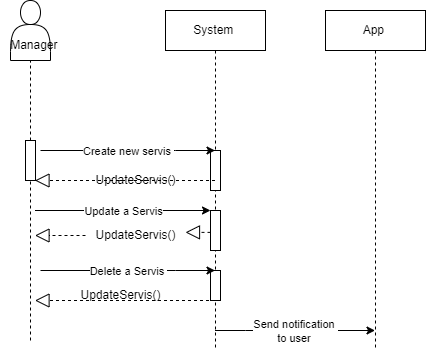

The diagram above was exported from draw.io. Its source (the exported page's mxGraphModel, read from the mxfile embedded in the PNG):
<mxGraphModel dx="880" dy="427" grid="1" gridSize="10" guides="1" tooltips="1" connect="1" arrows="1" fold="1" page="1" pageScale="1" pageWidth="850" pageHeight="1100" math="0" shadow="0">
  <root>
    <mxCell id="0" />
    <mxCell id="1" parent="0" />
    <mxCell id="kQLpjC01Ch-AVUA9CIE4-1" value="System&amp;nbsp;" style="shape=umlLifeline;perimeter=lifelinePerimeter;whiteSpace=wrap;html=1;container=0;dropTarget=0;collapsible=0;recursiveResize=0;outlineConnect=0;portConstraint=eastwest;newEdgeStyle={&quot;edgeStyle&quot;:&quot;elbowEdgeStyle&quot;,&quot;elbow&quot;:&quot;vertical&quot;,&quot;curved&quot;:0,&quot;rounded&quot;:0};" parent="1" vertex="1">
      <mxGeometry x="420" y="20" width="100" height="340" as="geometry" />
    </mxCell>
    <mxCell id="kQLpjC01Ch-AVUA9CIE4-67" style="edgeStyle=elbowEdgeStyle;rounded=0;orthogonalLoop=1;jettySize=auto;html=1;elbow=vertical;curved=0;" parent="kQLpjC01Ch-AVUA9CIE4-1" source="kQLpjC01Ch-AVUA9CIE4-2" target="kQLpjC01Ch-AVUA9CIE4-1" edge="1">
      <mxGeometry relative="1" as="geometry" />
    </mxCell>
    <mxCell id="kQLpjC01Ch-AVUA9CIE4-2" value="" style="html=1;points=[];perimeter=orthogonalPerimeter;outlineConnect=0;targetShapes=umlLifeline;portConstraint=eastwest;newEdgeStyle={&quot;edgeStyle&quot;:&quot;elbowEdgeStyle&quot;,&quot;elbow&quot;:&quot;vertical&quot;,&quot;curved&quot;:0,&quot;rounded&quot;:0};" parent="kQLpjC01Ch-AVUA9CIE4-1" vertex="1">
      <mxGeometry x="45" y="140" width="10" height="40" as="geometry" />
    </mxCell>
    <mxCell id="kQLpjC01Ch-AVUA9CIE4-69" value="" style="html=1;points=[];perimeter=orthogonalPerimeter;outlineConnect=0;targetShapes=umlLifeline;portConstraint=eastwest;newEdgeStyle={&quot;edgeStyle&quot;:&quot;elbowEdgeStyle&quot;,&quot;elbow&quot;:&quot;vertical&quot;,&quot;curved&quot;:0,&quot;rounded&quot;:0};" parent="kQLpjC01Ch-AVUA9CIE4-1" vertex="1">
      <mxGeometry x="45" y="200" width="10" height="40" as="geometry" />
    </mxCell>
    <mxCell id="kQLpjC01Ch-AVUA9CIE4-70" value="" style="html=1;points=[];perimeter=orthogonalPerimeter;outlineConnect=0;targetShapes=umlLifeline;portConstraint=eastwest;newEdgeStyle={&quot;edgeStyle&quot;:&quot;elbowEdgeStyle&quot;,&quot;elbow&quot;:&quot;vertical&quot;,&quot;curved&quot;:0,&quot;rounded&quot;:0};" parent="kQLpjC01Ch-AVUA9CIE4-1" vertex="1">
      <mxGeometry x="45" y="260" width="10" height="30" as="geometry" />
    </mxCell>
    <mxCell id="kQLpjC01Ch-AVUA9CIE4-6" value="" style="shape=actor;whiteSpace=wrap;html=1;" parent="1" vertex="1">
      <mxGeometry x="265" y="10" width="40" height="60" as="geometry" />
    </mxCell>
    <mxCell id="kQLpjC01Ch-AVUA9CIE4-10" value="" style="endArrow=none;dashed=1;html=1;rounded=0;entryX=0.5;entryY=1;entryDx=0;entryDy=0;" parent="1" source="kQLpjC01Ch-AVUA9CIE4-9" target="kQLpjC01Ch-AVUA9CIE4-6" edge="1">
      <mxGeometry width="50" height="50" relative="1" as="geometry">
        <mxPoint x="100" y="320" as="sourcePoint" />
        <mxPoint x="450" y="230" as="targetPoint" />
      </mxGeometry>
    </mxCell>
    <mxCell id="kQLpjC01Ch-AVUA9CIE4-11" value="" style="endArrow=none;dashed=1;html=1;rounded=0;entryX=0.5;entryY=1;entryDx=0;entryDy=0;" parent="1" target="kQLpjC01Ch-AVUA9CIE4-9" edge="1">
      <mxGeometry width="50" height="50" relative="1" as="geometry">
        <mxPoint x="285" y="350" as="sourcePoint" />
        <mxPoint x="100" y="80" as="targetPoint" />
        <Array as="points">
          <mxPoint x="285" y="320" />
        </Array>
      </mxGeometry>
    </mxCell>
    <mxCell id="kQLpjC01Ch-AVUA9CIE4-9" value="" style="html=1;points=[];perimeter=orthogonalPerimeter;outlineConnect=0;targetShapes=umlLifeline;portConstraint=eastwest;newEdgeStyle={&quot;edgeStyle&quot;:&quot;elbowEdgeStyle&quot;,&quot;elbow&quot;:&quot;vertical&quot;,&quot;curved&quot;:0,&quot;rounded&quot;:0};" parent="1" vertex="1">
      <mxGeometry x="280" y="150" width="10" height="40" as="geometry" />
    </mxCell>
    <mxCell id="kQLpjC01Ch-AVUA9CIE4-12" value="Manager&amp;nbsp;" style="text;html=1;align=center;verticalAlign=middle;resizable=0;points=[];autosize=1;strokeColor=none;fillColor=none;" parent="1" vertex="1">
      <mxGeometry x="255" y="40" width="70" height="30" as="geometry" />
    </mxCell>
    <mxCell id="kQLpjC01Ch-AVUA9CIE4-73" value="" style="endArrow=classic;html=1;rounded=0;" parent="1" target="kQLpjC01Ch-AVUA9CIE4-1" edge="1">
      <mxGeometry relative="1" as="geometry">
        <mxPoint x="295" y="160" as="sourcePoint" />
        <mxPoint x="490" y="220" as="targetPoint" />
        <Array as="points">
          <mxPoint x="430" y="160" />
        </Array>
      </mxGeometry>
    </mxCell>
    <mxCell id="kQLpjC01Ch-AVUA9CIE4-74" value="Create new servis&amp;nbsp;" style="edgeLabel;resizable=0;html=1;align=center;verticalAlign=middle;" parent="kQLpjC01Ch-AVUA9CIE4-73" connectable="0" vertex="1">
      <mxGeometry relative="1" as="geometry" />
    </mxCell>
    <mxCell id="kQLpjC01Ch-AVUA9CIE4-75" value="" style="endArrow=classic;html=1;rounded=0;" parent="1" target="kQLpjC01Ch-AVUA9CIE4-69" edge="1">
      <mxGeometry relative="1" as="geometry">
        <mxPoint x="289.5" y="220" as="sourcePoint" />
        <mxPoint x="490" y="220" as="targetPoint" />
      </mxGeometry>
    </mxCell>
    <mxCell id="kQLpjC01Ch-AVUA9CIE4-76" value="Update a Servis" style="edgeLabel;resizable=0;html=1;align=center;verticalAlign=middle;" parent="kQLpjC01Ch-AVUA9CIE4-75" connectable="0" vertex="1">
      <mxGeometry relative="1" as="geometry" />
    </mxCell>
    <mxCell id="kQLpjC01Ch-AVUA9CIE4-77" value="" style="endArrow=classic;html=1;rounded=0;" parent="1" target="kQLpjC01Ch-AVUA9CIE4-1" edge="1">
      <mxGeometry relative="1" as="geometry">
        <mxPoint x="295" y="280" as="sourcePoint" />
        <mxPoint x="490" y="220" as="targetPoint" />
        <Array as="points">
          <mxPoint x="430" y="280" />
        </Array>
      </mxGeometry>
    </mxCell>
    <mxCell id="kQLpjC01Ch-AVUA9CIE4-78" value="Delete a Servis&amp;nbsp;" style="edgeLabel;resizable=0;html=1;align=center;verticalAlign=middle;" parent="kQLpjC01Ch-AVUA9CIE4-77" connectable="0" vertex="1">
      <mxGeometry relative="1" as="geometry" />
    </mxCell>
    <mxCell id="kQLpjC01Ch-AVUA9CIE4-82" value="" style="endArrow=block;dashed=1;endFill=0;endSize=12;html=1;rounded=0;" parent="1" source="kQLpjC01Ch-AVUA9CIE4-1" edge="1">
      <mxGeometry width="160" relative="1" as="geometry">
        <mxPoint x="360" y="220" as="sourcePoint" />
        <mxPoint x="289.5" y="190" as="targetPoint" />
        <Array as="points" />
      </mxGeometry>
    </mxCell>
    <mxCell id="kQLpjC01Ch-AVUA9CIE4-83" value="" style="endArrow=block;dashed=1;endFill=0;endSize=12;html=1;rounded=0;" parent="1" source="kQLpjC01Ch-AVUA9CIE4-86" edge="1">
      <mxGeometry width="160" relative="1" as="geometry">
        <mxPoint x="360" y="220" as="sourcePoint" />
        <mxPoint x="289.5" y="245" as="targetPoint" />
        <Array as="points" />
      </mxGeometry>
    </mxCell>
    <mxCell id="kQLpjC01Ch-AVUA9CIE4-84" value="" style="endArrow=block;dashed=1;endFill=0;endSize=12;html=1;rounded=0;" parent="1" source="kQLpjC01Ch-AVUA9CIE4-1" edge="1">
      <mxGeometry width="160" relative="1" as="geometry">
        <mxPoint x="360" y="220" as="sourcePoint" />
        <mxPoint x="289.5" y="310" as="targetPoint" />
        <Array as="points">
          <mxPoint x="470" y="310" />
        </Array>
      </mxGeometry>
    </mxCell>
    <mxCell id="kQLpjC01Ch-AVUA9CIE4-87" value="UpdateServis()" style="text;html=1;align=center;verticalAlign=middle;resizable=0;points=[];autosize=1;strokeColor=none;fillColor=none;" parent="1" vertex="1">
      <mxGeometry x="325" y="290" width="100" height="30" as="geometry" />
    </mxCell>
    <mxCell id="kQLpjC01Ch-AVUA9CIE4-91" value="App&amp;nbsp;" style="shape=umlLifeline;perimeter=lifelinePerimeter;whiteSpace=wrap;html=1;container=0;dropTarget=0;collapsible=0;recursiveResize=0;outlineConnect=0;portConstraint=eastwest;newEdgeStyle={&quot;edgeStyle&quot;:&quot;elbowEdgeStyle&quot;,&quot;elbow&quot;:&quot;vertical&quot;,&quot;curved&quot;:0,&quot;rounded&quot;:0};" parent="1" vertex="1">
      <mxGeometry x="580" y="20" width="100" height="340" as="geometry" />
    </mxCell>
    <mxCell id="kQLpjC01Ch-AVUA9CIE4-92" style="edgeStyle=elbowEdgeStyle;rounded=0;orthogonalLoop=1;jettySize=auto;html=1;elbow=vertical;curved=0;" parent="kQLpjC01Ch-AVUA9CIE4-91" target="kQLpjC01Ch-AVUA9CIE4-91" edge="1">
      <mxGeometry relative="1" as="geometry">
        <mxPoint x="50" y="160" as="sourcePoint" />
      </mxGeometry>
    </mxCell>
    <mxCell id="kQLpjC01Ch-AVUA9CIE4-102" value="" style="endArrow=classic;html=1;rounded=0;" parent="1" source="kQLpjC01Ch-AVUA9CIE4-1" target="kQLpjC01Ch-AVUA9CIE4-91" edge="1">
      <mxGeometry relative="1" as="geometry">
        <mxPoint x="390" y="220" as="sourcePoint" />
        <mxPoint x="490" y="220" as="targetPoint" />
        <Array as="points">
          <mxPoint x="500" y="340" />
          <mxPoint x="590" y="340" />
        </Array>
      </mxGeometry>
    </mxCell>
    <mxCell id="kQLpjC01Ch-AVUA9CIE4-103" value="Send notification&amp;nbsp;&lt;br&gt;to user&amp;nbsp;" style="edgeLabel;resizable=0;html=1;align=center;verticalAlign=middle;" parent="kQLpjC01Ch-AVUA9CIE4-102" connectable="0" vertex="1">
      <mxGeometry relative="1" as="geometry" />
    </mxCell>
    <mxCell id="kQLpjC01Ch-AVUA9CIE4-85" value="UpdateServis()" style="text;html=1;align=center;verticalAlign=middle;resizable=0;points=[];autosize=1;strokeColor=none;fillColor=none;" parent="1" vertex="1">
      <mxGeometry x="340" y="175" width="100" height="30" as="geometry" />
    </mxCell>
    <mxCell id="lSnJbb_fSzLP6UyQ47GU-3" value="" style="endArrow=block;dashed=1;endFill=0;endSize=12;html=1;rounded=0;" edge="1" parent="1" source="kQLpjC01Ch-AVUA9CIE4-69" target="kQLpjC01Ch-AVUA9CIE4-86">
      <mxGeometry width="160" relative="1" as="geometry">
        <mxPoint x="470" y="240" as="sourcePoint" />
        <mxPoint x="290" y="240" as="targetPoint" />
        <Array as="points" />
      </mxGeometry>
    </mxCell>
    <mxCell id="kQLpjC01Ch-AVUA9CIE4-86" value="UpdateServis()" style="text;html=1;align=center;verticalAlign=middle;resizable=0;points=[];autosize=1;strokeColor=none;fillColor=none;" parent="1" vertex="1">
      <mxGeometry x="340" y="230" width="100" height="30" as="geometry" />
    </mxCell>
  </root>
</mxGraphModel>